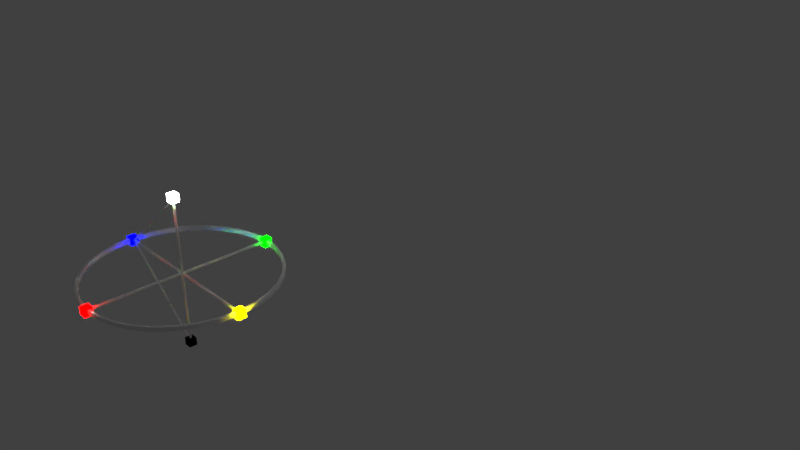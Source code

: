 # Source: NCSPrototyp.blend  (saved by Blender 2.78.0; exported with 4.5.12 LTS)
import bpy
from mathutils import Matrix  # noqa: F401  (used for matrix-valued properties, if any)

bpy.ops.wm.read_factory_settings(use_empty=True)
scene = bpy.context.scene
scene.name = 'Scene'

# ---- collections
col_collection_1 = bpy.data.collections.new('Collection 1'); scene.collection.children.link(col_collection_1)

# ---- materials (node trees are filled in below, after node groups)
mat_material_002 = bpy.data.materials.new('Material.002')
mat_material_002.alpha_threshold = 0.0
mat_material_002.roughness = 0.5
mat_material_003 = bpy.data.materials.new('Material.003')
mat_material_003.alpha_threshold = 0.0
mat_material_003.roughness = 0.5
mat_hauptrot = bpy.data.materials.new('HauptRot')
mat_hauptrot.alpha_threshold = 0.0
mat_hauptrot.roughness = 0.5
mat_hauptgruen = bpy.data.materials.new('HauptGruen')
mat_hauptgruen.alpha_threshold = 0.0
mat_hauptgruen.roughness = 0.5
mat_hauptgelb = bpy.data.materials.new('HauptGelb')
mat_hauptgelb.alpha_threshold = 0.0
mat_hauptgelb.roughness = 0.5
mat_hauptblau = bpy.data.materials.new('HauptBlau')
mat_hauptblau.alpha_threshold = 0.0
mat_hauptblau.roughness = 0.5

# ---- material node trees
mat_material_002.use_nodes = True; mat_material_002.node_tree.nodes.clear()
_N = mat_material_002.node_tree.nodes; _L = mat_material_002.node_tree.links
n0 = _N.new('ShaderNodeOutputMaterial'); n0.name = 'Material Output'; n0.location = (300, 300)
n1 = _N.new('ShaderNodeBsdfDiffuse'); n1.name = 'Diffuse BSDF'; n1.location = (10, 300)
n1.inputs[0].default_value = (255.0, 255.0, 255.0, 1.0)
_L.new(n1.outputs[0], n0.inputs[0])
n0.is_active_output = True
mat_material_003.use_nodes = True; mat_material_003.node_tree.nodes.clear()
_N = mat_material_003.node_tree.nodes; _L = mat_material_003.node_tree.links
n0 = _N.new('ShaderNodeOutputMaterial'); n0.name = 'Material Output'; n0.location = (300, 300)
n1 = _N.new('ShaderNodeBsdfDiffuse'); n1.name = 'Diffuse BSDF'; n1.location = (10, 300)
n1.inputs[0].default_value = (0.0, 0.0, 0.0, 1.0)
_L.new(n1.outputs[0], n0.inputs[0])
n0.is_active_output = True
mat_hauptrot.use_nodes = True; mat_hauptrot.node_tree.nodes.clear()
_N = mat_hauptrot.node_tree.nodes; _L = mat_hauptrot.node_tree.links
n0 = _N.new('ShaderNodeOutputMaterial'); n0.name = 'Material Output'; n0.location = (300, 300)
n1 = _N.new('ShaderNodeBsdfDiffuse'); n1.name = 'Diffuse BSDF'; n1.location = (10, 300)
n1.inputs[0].default_value = (255.0, 0.0, 0.0, 1.0)
_L.new(n1.outputs[0], n0.inputs[0])
n0.is_active_output = True
mat_hauptgruen.use_nodes = True; mat_hauptgruen.node_tree.nodes.clear()
_N = mat_hauptgruen.node_tree.nodes; _L = mat_hauptgruen.node_tree.links
n0 = _N.new('ShaderNodeOutputMaterial'); n0.name = 'Material Output'; n0.location = (300, 300)
n1 = _N.new('ShaderNodeBsdfDiffuse'); n1.name = 'Diffuse BSDF'; n1.location = (10, 300)
n1.inputs[0].default_value = (0.0, 255.0, 0.0, 1.0)
_L.new(n1.outputs[0], n0.inputs[0])
n0.is_active_output = True
mat_hauptgelb.use_nodes = True; mat_hauptgelb.node_tree.nodes.clear()
_N = mat_hauptgelb.node_tree.nodes; _L = mat_hauptgelb.node_tree.links
n0 = _N.new('ShaderNodeOutputMaterial'); n0.name = 'Material Output'; n0.location = (300, 300)
n1 = _N.new('ShaderNodeBsdfDiffuse'); n1.name = 'Diffuse BSDF'; n1.location = (10, 300)
n1.inputs[0].default_value = (255.0, 255.0, 0.0, 1.0)
_L.new(n1.outputs[0], n0.inputs[0])
n0.is_active_output = True
mat_hauptblau.use_nodes = True; mat_hauptblau.node_tree.nodes.clear()
_N = mat_hauptblau.node_tree.nodes; _L = mat_hauptblau.node_tree.links
n0 = _N.new('ShaderNodeOutputMaterial'); n0.name = 'Material Output'; n0.location = (300, 300)
n1 = _N.new('ShaderNodeBsdfDiffuse'); n1.name = 'Diffuse BSDF'; n1.location = (10, 300)
n1.inputs[0].default_value = (0.0, 0.0, 255.0, 1.0)
_L.new(n1.outputs[0], n0.inputs[0])
n0.is_active_output = True

# ---- world
world_world = bpy.data.worlds.new('World'); scene.world = world_world
world_world.color = (0.05088, 0.05088, 0.05088)
world_world.use_sun_shadow = False
world_world.sun_shadow_jitter_overblur = 0.0
world_world.cycles.sampling_method = 'MANUAL'

# ---- cameras
cam_camera = bpy.data.cameras.new('Camera')
cam_camera.clip_end = 100.0
cam_camera.lens = 35.0
cam_camera.sensor_width = 32.0
cam_camera.sensor_height = 18.0
cam_camera.ortho_scale = 7.314
cam_camera.dof.focus_distance = 0.0

# ---- lights
light_lamp = bpy.data.lights.new('Lamp', 'POINT')
light_lamp.transmission_factor = 0.0
light_lamp.cutoff_distance = 30.0
light_lamp.energy = 100.0
light_lamp.shadow_buffer_clip_start = 1.001
light_lamp.shadow_soft_size = 0.1
light_lamp.shadow_maximum_resolution = 0.006
light_lamp.use_absolute_resolution = True

# ---- meshes
me_cube_014 = bpy.data.meshes.new('Cube.014')
me_cube_014.from_pydata([(-1.0, -1.0, -1.0), (-1.0, -1.0, 1.0), (-1.0, 1.0, -1.0), (-1.0, 1.0, 1.0), (1.0, -1.0, -1.0), (1.0, -1.0, 1.0), (1.0, 1.0, -1.0), (1.0, 1.0, 1.0)], [], [(0, 1, 3, 2), (2, 3, 7, 6), (6, 7, 5, 4), (4, 5, 1, 0), (2, 6, 4, 0), (7, 3, 1, 5)])
me_cube_014.materials.append(mat_material_002)
me_cube_014.use_remesh_preserve_volume = False
me_cube_014.use_remesh_preserve_attributes = False
me_cube_014.use_mirror_vertex_groups = False
me_cube_014.update()
me_cube_012 = bpy.data.meshes.new('Cube.012')
me_cube_012.from_pydata([(-1.0, -1.0, -1.0), (-1.0, -1.0, 1.0), (-1.0, 1.0, -1.0), (-1.0, 1.0, 1.0), (1.0, -1.0, -1.0), (1.0, -1.0, 1.0), (1.0, 1.0, -1.0), (1.0, 1.0, 1.0)], [], [(0, 1, 3, 2), (2, 3, 7, 6), (6, 7, 5, 4), (4, 5, 1, 0), (2, 6, 4, 0), (7, 3, 1, 5)])
me_cube_012.materials.append(mat_material_003)
me_cube_012.use_remesh_preserve_volume = False
me_cube_012.use_remesh_preserve_attributes = False
me_cube_012.use_mirror_vertex_groups = False
me_cube_012.update()
me_cube_008 = bpy.data.meshes.new('Cube.008')
me_cube_008.from_pydata([(-1.004, -0.9962, -0.9925), (-1.004, 1.004, -0.9925), (1.208, -0.9962, -1.205), (0.996, -0.9962, 1.008), (1.208, 1.004, -1.205), (0.996, 1.004, 1.008), (-0.9654, -0.9962, -0.9763), (1.186, -0.9962, -1.183), (0.9798, -0.9962, 0.9689), (-0.9655, 1.004, -0.9763), (1.186, 1.004, -1.183), (0.9799, 1.004, 0.969)], [], [(0, 3, 5, 1), (0, 2, 7, 6), (4, 5, 3, 2), (5, 4, 10, 11), (1, 4, 2, 0), (7, 8, 11, 10), (2, 3, 8, 7), (3, 0, 6, 8), (6, 7, 10, 9), (4, 1, 9, 10), (1, 5, 11, 9), (8, 6, 9, 11)])
me_cube_008.use_remesh_preserve_volume = False
me_cube_008.use_remesh_preserve_attributes = False
me_cube_008.use_mirror_vertex_groups = False
me_cube_008.update()
me_cube_007 = bpy.data.meshes.new('Cube.007')
me_cube_007.from_pydata([(-1.0, -1.0, -1.0), (-1.0, -1.0, 1.0), (-1.0, 1.0, -1.0), (-1.0, 1.0, 1.0), (1.0, -1.0, -1.0), (1.0, -1.0, 1.0), (1.0, 1.0, -1.0), (1.0, 1.0, 1.0)], [], [(0, 1, 3, 2), (2, 3, 7, 6), (6, 7, 5, 4), (4, 5, 1, 0), (2, 6, 4, 0), (7, 3, 1, 5)])
me_cube_007.materials.append(mat_hauptrot)
me_cube_007.use_remesh_preserve_volume = False
me_cube_007.use_remesh_preserve_attributes = False
me_cube_007.use_mirror_vertex_groups = False
me_cube_007.update()
me_cube_004 = bpy.data.meshes.new('Cube.004')
me_cube_004.from_pydata([(-1.0, -1.0, -1.0), (-1.0, -1.0, 1.0), (-1.0, 1.0, -1.0), (-1.0, 1.0, 1.0), (1.0, -1.0, -1.0), (1.0, -1.0, 1.0), (1.0, 1.0, -1.0), (1.0, 1.0, 1.0)], [], [(0, 1, 3, 2), (2, 3, 7, 6), (6, 7, 5, 4), (4, 5, 1, 0), (2, 6, 4, 0), (7, 3, 1, 5)])
me_cube_004.materials.append(mat_hauptgruen)
me_cube_004.use_remesh_preserve_volume = False
me_cube_004.use_remesh_preserve_attributes = False
me_cube_004.use_mirror_vertex_groups = False
me_cube_004.update()
me_cube_003 = bpy.data.meshes.new('Cube.003')
me_cube_003.from_pydata([(-1.0, -1.0, -1.0), (-1.0, -1.0, 1.0), (-1.0, 1.0, -1.0), (-1.0, 1.0, 1.0), (1.0, -1.0, -1.0), (1.0, -1.0, 1.0), (1.0, 1.0, -1.0), (1.0, 1.0, 1.0)], [], [(0, 1, 3, 2), (2, 3, 7, 6), (6, 7, 5, 4), (4, 5, 1, 0), (2, 6, 4, 0), (7, 3, 1, 5)])
me_cube_003.materials.append(mat_hauptgelb)
me_cube_003.use_remesh_preserve_volume = False
me_cube_003.use_remesh_preserve_attributes = False
me_cube_003.use_mirror_vertex_groups = False
me_cube_003.update()
me_cube_002 = bpy.data.meshes.new('Cube.002')
me_cube_002.from_pydata([(-1.0, -1.0, -1.0), (-1.0, -1.0, 1.0), (-1.0, 1.0, -1.0), (-1.0, 1.0, 1.0), (1.0, -1.0, -1.0), (1.0, -1.0, 1.0), (1.0, 1.0, -1.0), (1.0, 1.0, 1.0)], [], [(0, 1, 3, 2), (2, 3, 7, 6), (6, 7, 5, 4), (4, 5, 1, 0), (2, 6, 4, 0), (7, 3, 1, 5)])
me_cube_002.materials.append(mat_hauptblau)
me_cube_002.use_remesh_preserve_volume = False
me_cube_002.use_remesh_preserve_attributes = False
me_cube_002.use_mirror_vertex_groups = False
me_cube_002.update()
me_cylinder_003 = bpy.data.meshes.new('Cylinder.003')
me_cylinder_003.from_pydata([(0.0, 1.0, -1.0), (0.0, 1.0, 1.0), (0.7071, 0.7071, -1.0), (0.7071, 0.7071, 1.0), (1.0, -4.371e-08, -1.0), (1.0, -4.371e-08, 1.0), (0.7071, -0.7071, -1.0), (0.7071, -0.7071, 1.0), (-8.742e-08, -1.0, -1.0), (-8.742e-08, -1.0, 1.0), (-0.7071, -0.7071, -1.0), (-0.7071, -0.7071, 1.0), (-1.0, 1.192e-08, -1.0), (-1.0, 1.192e-08, 1.0), (-0.7071, 0.7071, -1.0), (-0.7071, 0.7071, 1.0)], [], [(0, 1, 3, 2), (2, 3, 5, 4), (4, 5, 7, 6), (6, 7, 9, 8), (8, 9, 11, 10), (10, 11, 13, 12), (3, 1, 15, 13, 11, 9, 7, 5), (12, 13, 15, 14), (14, 15, 1, 0), (0, 2, 4, 6, 8, 10, 12, 14)])
me_cylinder_003.use_remesh_preserve_volume = False
me_cylinder_003.use_remesh_preserve_attributes = False
me_cylinder_003.use_mirror_vertex_groups = False
me_cylinder_003.update()
me_cylinder_002 = bpy.data.meshes.new('Cylinder.002')
me_cylinder_002.from_pydata([(0.0, 1.0, -1.0), (0.0, 1.0, 1.0), (0.7071, 0.7071, -1.0), (0.7071, 0.7071, 1.0), (1.0, -4.371e-08, -1.0), (1.0, -4.371e-08, 1.0), (0.7071, -0.7071, -1.0), (0.7071, -0.7071, 1.0), (-8.742e-08, -1.0, -1.0), (-8.742e-08, -1.0, 1.0), (-0.7071, -0.7071, -1.0), (-0.7071, -0.7071, 1.0), (-1.0, 1.192e-08, -1.0), (-1.0, 1.192e-08, 1.0), (-0.7071, 0.7071, -1.0), (-0.7071, 0.7071, 1.0)], [], [(0, 1, 3, 2), (2, 3, 5, 4), (4, 5, 7, 6), (6, 7, 9, 8), (8, 9, 11, 10), (10, 11, 13, 12), (3, 1, 15, 13, 11, 9, 7, 5), (12, 13, 15, 14), (14, 15, 1, 0), (0, 2, 4, 6, 8, 10, 12, 14)])
me_cylinder_002.use_remesh_preserve_volume = False
me_cylinder_002.use_remesh_preserve_attributes = False
me_cylinder_002.use_mirror_vertex_groups = False
me_cylinder_002.update()
me_cylinder_001 = bpy.data.meshes.new('Cylinder.001')
me_cylinder_001.from_pydata([(0.0, 1.0, -1.0), (0.0, 1.0, 1.0), (0.7071, 0.7071, -1.0), (0.7071, 0.7071, 1.0), (1.0, -4.371e-08, -1.0), (1.0, -4.371e-08, 1.0), (0.7071, -0.7071, -1.0), (0.7071, -0.7071, 1.0), (-8.742e-08, -1.0, -1.0), (-8.742e-08, -1.0, 1.0), (-0.7071, -0.7071, -1.0), (-0.7071, -0.7071, 1.0), (-1.0, 1.192e-08, -1.0), (-1.0, 1.192e-08, 1.0), (-0.7071, 0.7071, -1.0), (-0.7071, 0.7071, 1.0)], [], [(0, 1, 3, 2), (2, 3, 5, 4), (4, 5, 7, 6), (6, 7, 9, 8), (8, 9, 11, 10), (10, 11, 13, 12), (3, 1, 15, 13, 11, 9, 7, 5), (12, 13, 15, 14), (14, 15, 1, 0), (0, 2, 4, 6, 8, 10, 12, 14)])
me_cylinder_001.use_remesh_preserve_volume = False
me_cylinder_001.use_remesh_preserve_attributes = False
me_cylinder_001.use_mirror_vertex_groups = False
me_cylinder_001.update()
me_circle_002 = bpy.data.meshes.new('Circle.002')
me_circle_002.from_pydata([(0.0, 1.0, 0.0), (-0.1951, 0.9808, 0.0), (-0.3827, 0.9239, 0.0), (-0.5556, 0.8315, 0.0), (-0.7071, 0.7071, 0.0), (-0.8315, 0.5556, 0.0), (-0.9239, 0.3827, 0.0), (-0.9808, 0.1951, 0.0), (-1.0, 7.55e-08, 0.0), (-0.9808, -0.1951, 0.0), (-0.9239, -0.3827, 0.0), (-0.8315, -0.5556, 0.0), (-0.7071, -0.7071, 0.0), (-0.5556, -0.8315, 0.0), (-0.3827, -0.9239, 0.0), (-0.1951, -0.9808, 0.0), (3.258e-07, -1.0, 0.0), (0.1951, -0.9808, 0.0), (0.3827, -0.9239, 0.0), (0.5556, -0.8315, 0.0), (0.7071, -0.7071, 0.0), (0.8315, -0.5556, 0.0), (0.9239, -0.3827, 0.0), (0.9808, -0.1951, 0.0), (1.0, 9.656e-07, 0.0), (0.9808, 0.1951, 0.0), (0.9239, 0.3827, 0.0), (0.8315, 0.5556, 0.0), (0.7071, 0.7071, 0.0), (0.5556, 0.8315, 0.0), (0.3827, 0.9239, 0.0), (0.1951, 0.9808, 0.0), (-3.12e-09, 0.9737, 0.0), (-0.19, 0.955, 0.0), (-0.3726, 0.8996, 0.0), (-0.541, 0.8096, 0.0), (-0.6885, 0.6885, 0.0), (-0.8096, 0.541, 0.0), (-0.8996, 0.3726, 0.0), (-0.955, 0.19, 0.0), (-0.9737, 8.1e-08, 0.0), (-0.955, -0.19, 0.0), (-0.8996, -0.3726, 0.0), (-0.8096, -0.541, 0.0), (-0.6885, -0.6885, 0.0), (-0.541, -0.8096, 0.0), (-0.3726, -0.8996, 0.0), (-0.19, -0.955, 0.0), (3.142e-07, -0.9737, 0.0), (0.19, -0.955, 0.0), (0.3726, -0.8996, 0.0), (0.541, -0.8096, 0.0), (0.6885, -0.6885, 0.0), (0.8096, -0.541, 0.0), (0.8996, -0.3726, 0.0), (0.955, -0.19, 0.0), (0.9737, 9.477e-07, 0.0), (0.955, 0.19, 0.0), (0.8996, 0.3726, 0.0), (0.8096, 0.541, 0.0), (0.6885, 0.6885, 0.0), (0.541, 0.8096, 0.0), (0.3726, 0.8996, 0.0), (0.19, 0.955, 0.0), (0.0, 1.0, -0.04505), (-0.1951, 0.9808, -0.04505), (-0.3827, 0.9239, -0.04505), (-0.5556, 0.8315, -0.04505), (-0.7071, 0.7071, -0.04505), (-0.8315, 0.5556, -0.04505), (-0.9239, 0.3827, -0.04505), (-0.9808, 0.1951, -0.04505), (-1.0, 7.55e-08, -0.04505), (-0.9808, -0.1951, -0.04505), (-0.9239, -0.3827, -0.04505), (-0.8315, -0.5556, -0.04505), (-0.7071, -0.7071, -0.04505), (-0.5556, -0.8315, -0.04505), (-0.3827, -0.9239, -0.04505), (-0.1951, -0.9808, -0.04505), (3.258e-07, -1.0, -0.04505), (0.1951, -0.9808, -0.04505), (0.3827, -0.9239, -0.04505), (0.5556, -0.8315, -0.04505), (0.7071, -0.7071, -0.04505), (0.8315, -0.5556, -0.04505), (0.9239, -0.3827, -0.04505), (0.9808, -0.1951, -0.04505), (1.0, 9.656e-07, -0.04505), (0.9808, 0.1951, -0.04505), (0.9239, 0.3827, -0.04505), (0.8315, 0.5556, -0.04505), (0.7071, 0.7071, -0.04505), (0.5556, 0.8315, -0.04505), (0.3827, 0.9239, -0.04505), (0.1951, 0.9808, -0.04505), (-3.12e-09, 0.9737, -0.04505), (-0.19, 0.955, -0.04505), (-0.3726, 0.8996, -0.04505), (-0.541, 0.8096, -0.04505), (-0.6885, 0.6885, -0.04505), (-0.8096, 0.541, -0.04505), (-0.8996, 0.3726, -0.04505), (-0.955, 0.19, -0.04505), (-0.9737, 8.1e-08, -0.04505), (-0.955, -0.19, -0.04505), (-0.8996, -0.3726, -0.04505), (-0.8096, -0.541, -0.04505), (-0.6885, -0.6885, -0.04505), (-0.541, -0.8096, -0.04505), (-0.3726, -0.8996, -0.04505), (-0.19, -0.955, -0.04505), (3.142e-07, -0.9737, -0.04505), (0.19, -0.955, -0.04505), (0.3726, -0.8996, -0.04505), (0.541, -0.8096, -0.04505), (0.6885, -0.6885, -0.04505), (0.8096, -0.541, -0.04505), (0.8996, -0.3726, -0.04505), (0.955, -0.19, -0.04505), (0.9737, 9.477e-07, -0.04505), (0.955, 0.19, -0.04505), (0.8996, 0.3726, -0.04505), (0.8096, 0.541, -0.04505), (0.6885, 0.6885, -0.04505), (0.541, 0.8096, -0.04505), (0.3726, 0.8996, -0.04505), (0.19, 0.955, -0.04505)], [], [(26, 58, 57, 25), (13, 45, 44, 12), (27, 59, 58, 26), (14, 46, 45, 13), (1, 33, 32, 0), (28, 60, 59, 27), (15, 47, 46, 14), (2, 34, 33, 1), (29, 61, 60, 28), (16, 48, 47, 15), (3, 35, 34, 2), (30, 62, 61, 29), (17, 49, 48, 16), (4, 36, 35, 3), (31, 63, 62, 30), (18, 50, 49, 17), (5, 37, 36, 4), (0, 32, 63, 31), (19, 51, 50, 18), (6, 38, 37, 5), (20, 52, 51, 19), (7, 39, 38, 6), (21, 53, 52, 20), (8, 40, 39, 7), (22, 54, 53, 21), (9, 41, 40, 8), (23, 55, 54, 22), (10, 42, 41, 9), (24, 56, 55, 23), (11, 43, 42, 10), (25, 57, 56, 24), (12, 44, 43, 11), (90, 89, 121, 122), (77, 76, 108, 109), (91, 90, 122, 123), (78, 77, 109, 110), (65, 64, 96, 97), (92, 91, 123, 124), (79, 78, 110, 111), (66, 65, 97, 98), (93, 92, 124, 125), (80, 79, 111, 112), (67, 66, 98, 99), (94, 93, 125, 126), (81, 80, 112, 113), (68, 67, 99, 100), (95, 94, 126, 127), (82, 81, 113, 114), (69, 68, 100, 101), (64, 95, 127, 96), (83, 82, 114, 115), (70, 69, 101, 102), (84, 83, 115, 116), (71, 70, 102, 103), (85, 84, 116, 117), (72, 71, 103, 104), (86, 85, 117, 118), (73, 72, 104, 105), (87, 86, 118, 119), (74, 73, 105, 106), (88, 87, 119, 120), (75, 74, 106, 107), (89, 88, 120, 121), (76, 75, 107, 108), (26, 25, 89, 90), (52, 53, 117, 116), (27, 26, 90, 91), (1, 0, 64, 65), (53, 54, 118, 117), (28, 27, 91, 92), (2, 1, 65, 66), (54, 55, 119, 118), (29, 28, 92, 93), (3, 2, 66, 67), (55, 56, 120, 119), (30, 29, 93, 94), (4, 3, 67, 68), (56, 57, 121, 120), (31, 30, 94, 95), (5, 4, 68, 69), (57, 58, 122, 121), (0, 31, 95, 64), (6, 5, 69, 70), (58, 59, 123, 122), (32, 33, 97, 96), (7, 6, 70, 71), (59, 60, 124, 123), (33, 34, 98, 97), (8, 7, 71, 72), (60, 61, 125, 124), (34, 35, 99, 98), (9, 8, 72, 73), (61, 62, 126, 125), (35, 36, 100, 99), (10, 9, 73, 74), (62, 63, 127, 126), (36, 37, 101, 100), (11, 10, 74, 75), (63, 32, 96, 127), (37, 38, 102, 101), (12, 11, 75, 76), (38, 39, 103, 102), (13, 12, 76, 77), (39, 40, 104, 103), (14, 13, 77, 78), (40, 41, 105, 104), (15, 14, 78, 79), (41, 42, 106, 105), (16, 15, 79, 80), (42, 43, 107, 106), (17, 16, 80, 81), (43, 44, 108, 107), (18, 17, 81, 82), (44, 45, 109, 108), (19, 18, 82, 83), (45, 46, 110, 109), (20, 19, 83, 84), (46, 47, 111, 110), (21, 20, 84, 85), (47, 48, 112, 111), (22, 21, 85, 86), (48, 49, 113, 112), (23, 22, 86, 87), (49, 50, 114, 113), (24, 23, 87, 88), (50, 51, 115, 114), (25, 24, 88, 89), (51, 52, 116, 115)])
me_circle_002.use_remesh_preserve_volume = False
me_circle_002.use_remesh_preserve_attributes = False
me_circle_002.use_mirror_vertex_groups = False
me_circle_002.update()

# ---- objects
ob_wei = bpy.data.objects.new('Weiß', me_cube_014)
ob_schwarz = bpy.data.objects.new('Schwarz', me_cube_012)
ob_dreieck = bpy.data.objects.new('Dreieck', me_cube_008)
ob_rot = bpy.data.objects.new('Rot', me_cube_007)
ob_gruen = bpy.data.objects.new('Gruen', me_cube_004)
ob_gelb = bpy.data.objects.new('Gelb', me_cube_003)
ob_blau = bpy.data.objects.new('Blau', me_cube_002)
ob_achsex = bpy.data.objects.new('AchseX', me_cylinder_003)
ob_achsey = bpy.data.objects.new('AchseY', me_cylinder_002)
ob_achsez = bpy.data.objects.new('AchseZ', me_cylinder_001)
ob_farbkreis = bpy.data.objects.new('Farbkreis', me_circle_002)
ob_lamp = bpy.data.objects.new('Lamp', light_lamp)
ob_camera = bpy.data.objects.new('Camera', cam_camera)

# ---- transforms, parenting, visibility, modifiers, constraints
ob_wei.location = (0.6271, -2.959, 1.936)
ob_wei.scale = (0.04202, 0.04202, 0.04202)
ob_wei.lineart.crease_threshold = 0.0
ob_schwarz.location = (0.6271, -2.959, 0.3377)
ob_schwarz.scale = (0.04202, 0.04202, 0.04202)
ob_schwarz.lineart.crease_threshold = 0.0
ob_dreieck.location = (0.6231, -2.96, 1.128)
ob_dreieck.rotation_euler = (0.0, 2.356, 0.0)
ob_dreieck.scale = (0.5628, 0.00909, 0.5628)
ob_dreieck.lineart.crease_threshold = 0.0
ob_rot.location = (0.6262, -3.947, 1.121)
ob_rot.scale = (0.04202, 0.04202, 0.04202)
ob_rot.lineart.crease_threshold = 0.0
ob_gruen.location = (0.6262, -1.97, 1.121)
ob_gruen.scale = (0.04202, 0.04202, 0.04202)
ob_gruen.lineart.crease_threshold = 0.0
ob_gelb.location = (1.612, -2.959, 1.121)
ob_gelb.scale = (0.04202, 0.04202, 0.04202)
ob_gelb.lineart.crease_threshold = 0.0
ob_blau.location = (-0.3601, -2.959, 1.121)
ob_blau.scale = (0.04202, 0.04202, 0.04202)
ob_blau.lineart.crease_threshold = 0.0
ob_achsex.location = (0.6272, -2.96, 1.126)
ob_achsex.rotation_euler = (1.571, 0.0, 1.571)
ob_achsex.scale = (0.01355, 0.01355, 1.014)
ob_achsex.lineart.crease_threshold = 0.0
ob_achsey.location = (0.6272, -2.96, 1.126)
ob_achsey.rotation_euler = (1.571, 0.0, 0.0)
ob_achsey.scale = (0.01355, 0.01355, 1.014)
ob_achsey.lineart.crease_threshold = 0.0
ob_achsez.location = (0.6272, -2.96, 1.126)
ob_achsez.scale = (0.01355, 0.01355, 0.8047)
ob_achsez.lineart.crease_threshold = 0.0
ob_farbkreis.location = (0.6256, -2.957, 1.148)
ob_farbkreis.lineart.crease_threshold = 0.0
ob_lamp.location = (4.076, 1.005, 5.904)
ob_lamp.rotation_euler = (0.6503, 0.05522, 1.866)
ob_lamp.lock_rotations_4d = False
ob_lamp.empty_display_type = 'ARROWS'
ob_lamp.color = (0.0, 0.0, 0.0, 0.0)
ob_lamp.lineart.crease_threshold = 0.0
ob_camera.location = (7.481, -6.508, 5.344)
ob_camera.rotation_euler = (1.109, 0.0, 0.8149)
ob_camera.lock_rotations_4d = False
ob_camera.empty_display_type = 'ARROWS'
ob_camera.color = (0.0, 0.0, 0.0, 0.0)
ob_camera.display_type = 'WIRE'
ob_camera.lineart.crease_threshold = 0.0

# ---- collection membership
col_collection_1.objects.link(ob_wei)
col_collection_1.objects.link(ob_schwarz)
col_collection_1.objects.link(ob_dreieck)
col_collection_1.objects.link(ob_rot)
col_collection_1.objects.link(ob_gruen)
col_collection_1.objects.link(ob_gelb)
col_collection_1.objects.link(ob_blau)
col_collection_1.objects.link(ob_achsex)
col_collection_1.objects.link(ob_achsey)
col_collection_1.objects.link(ob_achsez)
col_collection_1.objects.link(ob_farbkreis)
col_collection_1.objects.link(ob_lamp)
col_collection_1.objects.link(ob_camera)

# ---- scene / render settings (as saved in the file)
scene.camera = ob_camera
scene.frame_start = 1; scene.frame_end = 250; scene.frame_set(85)
scene.render.engine = 'CYCLES'
scene.render.resolution_percentage = 50
scene.render.dither_intensity = 0.0
scene.cycles.use_denoising = False
scene.cycles.samples = 128
scene.cycles.sampling_pattern = 'TABULATED_SOBOL'
scene.cycles.light_sampling_threshold = 0.0
scene.cycles.use_adaptive_sampling = False
scene.cycles.use_light_tree = False
scene.cycles.blur_glossy = 0.0
scene.cycles.sample_clamp_indirect = 0.0
scene.view_settings.view_transform = 'Standard'
bpy.context.view_layer.update()
